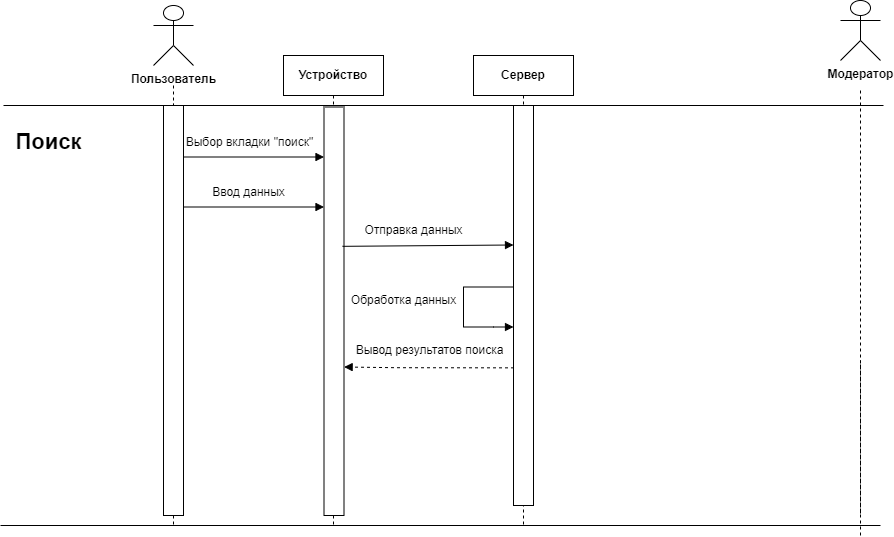

The diagram above was exported from draw.io. Its source (the exported page's mxGraphModel, read from the mxfile embedded in the PNG):
<mxGraphModel dx="2261" dy="780" grid="1" gridSize="10" guides="1" tooltips="1" connect="1" arrows="1" fold="1" page="1" pageScale="1" pageWidth="827" pageHeight="1169" math="0" shadow="0">
  <root>
    <mxCell id="0" />
    <mxCell id="1" parent="0" />
    <mxCell id="4kLANOe8qsi31r3I4b5s-3" value="&lt;b&gt;Устройство&lt;/b&gt;" style="shape=umlLifeline;perimeter=lifelinePerimeter;whiteSpace=wrap;html=1;container=1;dropTarget=0;collapsible=0;recursiveResize=0;outlineConnect=0;portConstraint=eastwest;newEdgeStyle={&quot;edgeStyle&quot;:&quot;elbowEdgeStyle&quot;,&quot;elbow&quot;:&quot;vertical&quot;,&quot;curved&quot;:0,&quot;rounded&quot;:0};" parent="1" vertex="1">
      <mxGeometry x="230" y="100" width="100" height="470" as="geometry" />
    </mxCell>
    <mxCell id="4kLANOe8qsi31r3I4b5s-4" value="&lt;b&gt;Сервер&lt;/b&gt;" style="shape=umlLifeline;perimeter=lifelinePerimeter;whiteSpace=wrap;html=1;container=1;dropTarget=0;collapsible=0;recursiveResize=0;outlineConnect=0;portConstraint=eastwest;newEdgeStyle={&quot;edgeStyle&quot;:&quot;elbowEdgeStyle&quot;,&quot;elbow&quot;:&quot;vertical&quot;,&quot;curved&quot;:0,&quot;rounded&quot;:0};" parent="1" vertex="1">
      <mxGeometry x="420" y="100" width="100" height="470" as="geometry" />
    </mxCell>
    <mxCell id="4kLANOe8qsi31r3I4b5s-5" value="" style="rounded=0;whiteSpace=wrap;html=1;direction=south;" parent="1" vertex="1">
      <mxGeometry x="460" y="150" width="20" height="400" as="geometry" />
    </mxCell>
    <mxCell id="4kLANOe8qsi31r3I4b5s-6" value="" style="rounded=0;whiteSpace=wrap;html=1;direction=south;" parent="1" vertex="1">
      <mxGeometry x="270.5" y="151.5" width="20" height="408.5" as="geometry" />
    </mxCell>
    <mxCell id="4kLANOe8qsi31r3I4b5s-7" value="&lt;b&gt;Пользователь&lt;/b&gt;" style="shape=umlActor;verticalLabelPosition=bottom;verticalAlign=top;html=1;" parent="1" vertex="1">
      <mxGeometry x="100" y="50" width="40" height="60" as="geometry" />
    </mxCell>
    <mxCell id="4kLANOe8qsi31r3I4b5s-8" value="&lt;b&gt;Модератор&lt;/b&gt;" style="shape=umlActor;verticalLabelPosition=bottom;verticalAlign=top;html=1;" parent="1" vertex="1">
      <mxGeometry x="787" y="45" width="40" height="60" as="geometry" />
    </mxCell>
    <mxCell id="4kLANOe8qsi31r3I4b5s-9" value="" style="endArrow=none;startArrow=none;endFill=0;startFill=0;endSize=8;html=1;verticalAlign=bottom;dashed=1;labelBackgroundColor=none;rounded=0;" parent="1" edge="1">
      <mxGeometry width="160" relative="1" as="geometry">
        <mxPoint x="807" y="580" as="sourcePoint" />
        <mxPoint x="807" y="560" as="targetPoint" />
        <Array as="points">
          <mxPoint x="807" y="405" />
        </Array>
      </mxGeometry>
    </mxCell>
    <mxCell id="4kLANOe8qsi31r3I4b5s-10" value="" style="endArrow=none;startArrow=none;endFill=0;startFill=0;endSize=8;html=1;verticalAlign=bottom;dashed=1;labelBackgroundColor=none;rounded=0;" parent="1" source="4kLANOe8qsi31r3I4b5s-38" edge="1">
      <mxGeometry width="160" relative="1" as="geometry">
        <mxPoint x="120" y="130" as="sourcePoint" />
        <mxPoint x="120" y="570" as="targetPoint" />
        <Array as="points" />
      </mxGeometry>
    </mxCell>
    <mxCell id="4kLANOe8qsi31r3I4b5s-11" value="" style="endArrow=none;html=1;rounded=0;" parent="1" edge="1">
      <mxGeometry width="50" height="50" relative="1" as="geometry">
        <mxPoint x="-50" y="150" as="sourcePoint" />
        <mxPoint x="830" y="150" as="targetPoint" />
      </mxGeometry>
    </mxCell>
    <mxCell id="4kLANOe8qsi31r3I4b5s-33" value="" style="endArrow=none;html=1;rounded=0;" parent="1" edge="1">
      <mxGeometry width="50" height="50" relative="1" as="geometry">
        <mxPoint x="-53" y="570" as="sourcePoint" />
        <mxPoint x="827" y="570" as="targetPoint" />
      </mxGeometry>
    </mxCell>
    <mxCell id="4kLANOe8qsi31r3I4b5s-37" value="" style="endArrow=none;startArrow=none;endFill=0;startFill=0;endSize=8;html=1;verticalAlign=bottom;dashed=1;labelBackgroundColor=none;rounded=0;" parent="1" target="4kLANOe8qsi31r3I4b5s-38" edge="1">
      <mxGeometry width="160" relative="1" as="geometry">
        <mxPoint x="120" y="130" as="sourcePoint" />
        <mxPoint x="120" y="830" as="targetPoint" />
        <Array as="points" />
      </mxGeometry>
    </mxCell>
    <mxCell id="4kLANOe8qsi31r3I4b5s-38" value="" style="rounded=0;whiteSpace=wrap;html=1;direction=south;" parent="1" vertex="1">
      <mxGeometry x="110" y="150" width="20" height="410" as="geometry" />
    </mxCell>
    <mxCell id="WJlKDwG3LXnJVs1Yvbdw-43" value="" style="endArrow=none;startArrow=none;endFill=0;startFill=0;endSize=8;html=1;verticalAlign=bottom;dashed=1;labelBackgroundColor=none;rounded=0;" parent="1" edge="1">
      <mxGeometry width="160" relative="1" as="geometry">
        <mxPoint x="807" y="135" as="sourcePoint" />
        <mxPoint x="807" y="560" as="targetPoint" />
        <Array as="points" />
      </mxGeometry>
    </mxCell>
    <mxCell id="8IDWrwF4gBsaSphpJlQ_-1" value="&lt;h2 style=&quot;&quot;&gt;&lt;span style=&quot;font-size: 22px;&quot;&gt;Поиск&lt;/span&gt;&lt;/h2&gt;" style="text;html=1;align=center;verticalAlign=middle;resizable=0;points=[];autosize=1;strokeColor=none;fillColor=none;fontSize=11;" vertex="1" parent="1">
      <mxGeometry x="-50.5" y="151.5" width="90" height="70" as="geometry" />
    </mxCell>
    <mxCell id="8IDWrwF4gBsaSphpJlQ_-2" value="Выбор вкладки &quot;поиск&quot;" style="text;html=1;align=center;verticalAlign=middle;resizable=0;points=[];autosize=1;strokeColor=none;fillColor=none;" vertex="1" parent="1">
      <mxGeometry x="120.5" y="171.5" width="150" height="30" as="geometry" />
    </mxCell>
    <mxCell id="8IDWrwF4gBsaSphpJlQ_-3" value="" style="endArrow=block;html=1;rounded=0;exitX=0.064;exitY=0.006;exitDx=0;exitDy=0;exitPerimeter=0;entryX=0.064;entryY=0.956;entryDx=0;entryDy=0;entryPerimeter=0;endFill=1;" edge="1" parent="1">
      <mxGeometry width="50" height="50" relative="1" as="geometry">
        <mxPoint x="129.5" y="201.5" as="sourcePoint" />
        <mxPoint x="270.5" y="201.5" as="targetPoint" />
      </mxGeometry>
    </mxCell>
    <mxCell id="8IDWrwF4gBsaSphpJlQ_-4" value="Ввод данных" style="text;html=1;align=center;verticalAlign=middle;resizable=0;points=[];autosize=1;strokeColor=none;fillColor=none;" vertex="1" parent="1">
      <mxGeometry x="144.5" y="221.5" width="100" height="30" as="geometry" />
    </mxCell>
    <mxCell id="8IDWrwF4gBsaSphpJlQ_-5" value="" style="endArrow=block;html=1;rounded=0;exitX=0.064;exitY=0.006;exitDx=0;exitDy=0;exitPerimeter=0;entryX=0.064;entryY=0.956;entryDx=0;entryDy=0;entryPerimeter=0;endFill=1;" edge="1" parent="1">
      <mxGeometry width="50" height="50" relative="1" as="geometry">
        <mxPoint x="129.5" y="251.5" as="sourcePoint" />
        <mxPoint x="270.5" y="251.5" as="targetPoint" />
      </mxGeometry>
    </mxCell>
    <mxCell id="8IDWrwF4gBsaSphpJlQ_-6" value="" style="endArrow=block;html=1;rounded=0;exitX=0.064;exitY=0.006;exitDx=0;exitDy=0;exitPerimeter=0;endFill=1;entryX=0.741;entryY=1;entryDx=0;entryDy=0;entryPerimeter=0;" edge="1" parent="1">
      <mxGeometry width="50" height="50" relative="1" as="geometry">
        <mxPoint x="289" y="290.8299999999999" as="sourcePoint" />
        <mxPoint x="460" y="289.5" as="targetPoint" />
      </mxGeometry>
    </mxCell>
    <mxCell id="8IDWrwF4gBsaSphpJlQ_-7" value="Отправка данных" style="text;html=1;align=center;verticalAlign=middle;resizable=0;points=[];autosize=1;strokeColor=none;fillColor=none;" vertex="1" parent="1">
      <mxGeometry x="299.57" y="259.5" width="120" height="30" as="geometry" />
    </mxCell>
    <mxCell id="8IDWrwF4gBsaSphpJlQ_-8" value="" style="endArrow=block;html=1;rounded=0;endFill=1;" edge="1" parent="1">
      <mxGeometry width="50" height="50" relative="1" as="geometry">
        <mxPoint x="460" y="331.5" as="sourcePoint" />
        <mxPoint x="460" y="371.5" as="targetPoint" />
        <Array as="points">
          <mxPoint x="410" y="331.5" />
          <mxPoint x="410" y="371.5" />
          <mxPoint x="440" y="371.5" />
        </Array>
      </mxGeometry>
    </mxCell>
    <mxCell id="8IDWrwF4gBsaSphpJlQ_-9" value="Обработка данных&lt;div&gt;&lt;br&gt;&lt;/div&gt;" style="text;html=1;align=center;verticalAlign=middle;resizable=0;points=[];autosize=1;strokeColor=none;fillColor=none;" vertex="1" parent="1">
      <mxGeometry x="284.5" y="331.5" width="130" height="40" as="geometry" />
    </mxCell>
    <mxCell id="8IDWrwF4gBsaSphpJlQ_-10" value="" style="endArrow=block;html=1;rounded=0;entryX=0.406;entryY=0.087;entryDx=0;entryDy=0;entryPerimeter=0;endFill=1;exitX=0.407;exitY=1.007;exitDx=0;exitDy=0;exitPerimeter=0;dashed=1;" edge="1" parent="1">
      <mxGeometry width="50" height="50" relative="1" as="geometry">
        <mxPoint x="460.5000000000001" y="412.3499999999999" as="sourcePoint" />
        <mxPoint x="290.63999999999976" y="411.5" as="targetPoint" />
        <Array as="points">
          <mxPoint x="342.38" y="412.1999999999998" />
        </Array>
      </mxGeometry>
    </mxCell>
    <mxCell id="8IDWrwF4gBsaSphpJlQ_-11" value="Вывод результатов поиска" style="text;html=1;align=center;verticalAlign=middle;resizable=0;points=[];autosize=1;strokeColor=none;fillColor=none;" vertex="1" parent="1">
      <mxGeometry x="290.5" y="380" width="170" height="30" as="geometry" />
    </mxCell>
  </root>
</mxGraphModel>